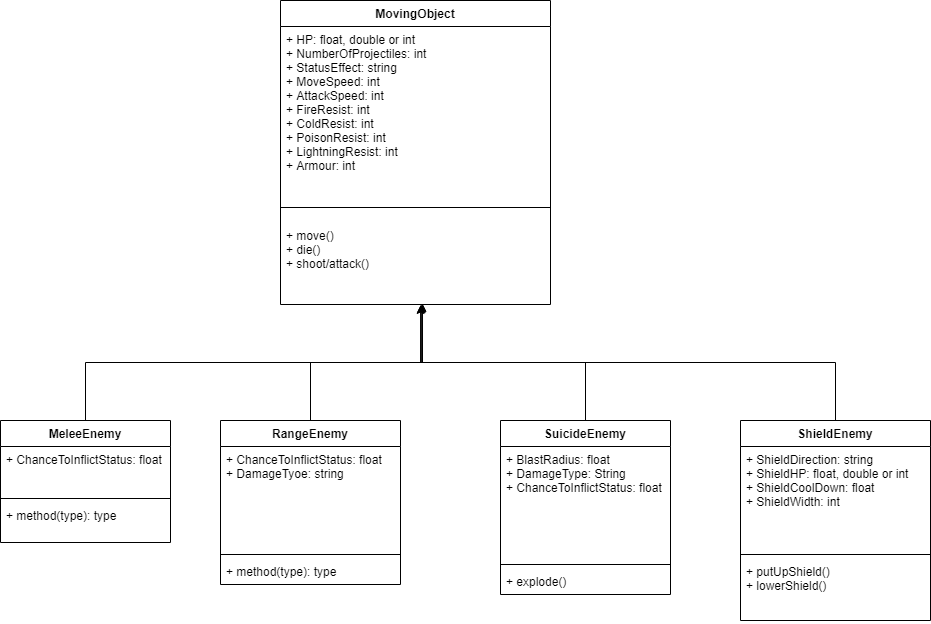

The diagram above was exported from draw.io. Its source (the exported page's mxGraphModel, read from the mxfile embedded in the PNG):
<mxGraphModel dx="1227" dy="636" grid="1" gridSize="10" guides="1" tooltips="1" connect="1" arrows="1" fold="1" page="1" pageScale="1" pageWidth="850" pageHeight="1100" background="none" math="0" shadow="0">
  <root>
    <mxCell id="0" />
    <mxCell id="1" parent="0" />
    <mxCell id="ME4XMzwnuPpudfWsqsBG-1" value="MovingObject" style="swimlane;fontStyle=1;align=center;verticalAlign=top;childLayout=stackLayout;horizontal=1;startSize=26;horizontalStack=0;resizeParent=1;resizeParentMax=0;resizeLast=0;collapsible=1;marginBottom=0;" vertex="1" parent="1">
      <mxGeometry x="300" y="60" width="270" height="304" as="geometry" />
    </mxCell>
    <mxCell id="ME4XMzwnuPpudfWsqsBG-2" value="+ HP: float, double or int&#10;+ NumberOfProjectiles: int&#10;+ StatusEffect: string&#10;+ MoveSpeed: int&#10;+ AttackSpeed: int&#10;+ FireResist: int&#10;+ ColdResist: int&#10;+ PoisonResist: int&#10;+ LightningResist: int&#10;+ Armour: int&#10;&#10; " style="text;strokeColor=none;fillColor=none;align=left;verticalAlign=top;spacingLeft=4;spacingRight=4;overflow=hidden;rotatable=0;points=[[0,0.5],[1,0.5]];portConstraint=eastwest;" vertex="1" parent="ME4XMzwnuPpudfWsqsBG-1">
      <mxGeometry y="26" width="270" height="166" as="geometry" />
    </mxCell>
    <mxCell id="ME4XMzwnuPpudfWsqsBG-3" value="" style="line;strokeWidth=1;fillColor=none;align=left;verticalAlign=middle;spacingTop=-1;spacingLeft=3;spacingRight=3;rotatable=0;labelPosition=right;points=[];portConstraint=eastwest;" vertex="1" parent="ME4XMzwnuPpudfWsqsBG-1">
      <mxGeometry y="192" width="270" height="30" as="geometry" />
    </mxCell>
    <mxCell id="ME4XMzwnuPpudfWsqsBG-4" value="+ move()&#10;+ die()&#10;+ shoot/attack()" style="text;strokeColor=none;fillColor=none;align=left;verticalAlign=top;spacingLeft=4;spacingRight=4;overflow=hidden;rotatable=0;points=[[0,0.5],[1,0.5]];portConstraint=eastwest;" vertex="1" parent="ME4XMzwnuPpudfWsqsBG-1">
      <mxGeometry y="222" width="270" height="82" as="geometry" />
    </mxCell>
    <mxCell id="ME4XMzwnuPpudfWsqsBG-16" style="edgeStyle=orthogonalEdgeStyle;rounded=0;orthogonalLoop=1;jettySize=auto;html=1;entryX=0.523;entryY=1;entryDx=0;entryDy=0;entryPerimeter=0;" edge="1" parent="1" source="ME4XMzwnuPpudfWsqsBG-11" target="ME4XMzwnuPpudfWsqsBG-4">
      <mxGeometry relative="1" as="geometry" />
    </mxCell>
    <mxCell id="ME4XMzwnuPpudfWsqsBG-11" value="MeleeEnemy" style="swimlane;fontStyle=1;align=center;verticalAlign=top;childLayout=stackLayout;horizontal=1;startSize=26;horizontalStack=0;resizeParent=1;resizeParentMax=0;resizeLast=0;collapsible=1;marginBottom=0;" vertex="1" parent="1">
      <mxGeometry x="20" y="480" width="170" height="122" as="geometry" />
    </mxCell>
    <mxCell id="ME4XMzwnuPpudfWsqsBG-12" value="+ ChanceToInflictStatus: float" style="text;strokeColor=none;fillColor=none;align=left;verticalAlign=top;spacingLeft=4;spacingRight=4;overflow=hidden;rotatable=0;points=[[0,0.5],[1,0.5]];portConstraint=eastwest;" vertex="1" parent="ME4XMzwnuPpudfWsqsBG-11">
      <mxGeometry y="26" width="170" height="48" as="geometry" />
    </mxCell>
    <mxCell id="ME4XMzwnuPpudfWsqsBG-13" value="" style="line;strokeWidth=1;fillColor=none;align=left;verticalAlign=middle;spacingTop=-1;spacingLeft=3;spacingRight=3;rotatable=0;labelPosition=right;points=[];portConstraint=eastwest;" vertex="1" parent="ME4XMzwnuPpudfWsqsBG-11">
      <mxGeometry y="74" width="170" height="8" as="geometry" />
    </mxCell>
    <mxCell id="ME4XMzwnuPpudfWsqsBG-14" value="+ method(type): type" style="text;strokeColor=none;fillColor=none;align=left;verticalAlign=top;spacingLeft=4;spacingRight=4;overflow=hidden;rotatable=0;points=[[0,0.5],[1,0.5]];portConstraint=eastwest;" vertex="1" parent="ME4XMzwnuPpudfWsqsBG-11">
      <mxGeometry y="82" width="170" height="40" as="geometry" />
    </mxCell>
    <mxCell id="ME4XMzwnuPpudfWsqsBG-21" style="edgeStyle=orthogonalEdgeStyle;rounded=0;orthogonalLoop=1;jettySize=auto;html=1;entryX=0.52;entryY=1;entryDx=0;entryDy=0;entryPerimeter=0;" edge="1" parent="1" source="ME4XMzwnuPpudfWsqsBG-17" target="ME4XMzwnuPpudfWsqsBG-4">
      <mxGeometry relative="1" as="geometry" />
    </mxCell>
    <mxCell id="ME4XMzwnuPpudfWsqsBG-17" value="RangeEnemy" style="swimlane;fontStyle=1;align=center;verticalAlign=top;childLayout=stackLayout;horizontal=1;startSize=26;horizontalStack=0;resizeParent=1;resizeParentMax=0;resizeLast=0;collapsible=1;marginBottom=0;" vertex="1" parent="1">
      <mxGeometry x="240" y="480" width="180" height="164" as="geometry" />
    </mxCell>
    <mxCell id="ME4XMzwnuPpudfWsqsBG-18" value="+ ChanceToInflictStatus: float&#10;+ DamageTyoe: string&#10;" style="text;strokeColor=none;fillColor=none;align=left;verticalAlign=top;spacingLeft=4;spacingRight=4;overflow=hidden;rotatable=0;points=[[0,0.5],[1,0.5]];portConstraint=eastwest;" vertex="1" parent="ME4XMzwnuPpudfWsqsBG-17">
      <mxGeometry y="26" width="180" height="104" as="geometry" />
    </mxCell>
    <mxCell id="ME4XMzwnuPpudfWsqsBG-19" value="" style="line;strokeWidth=1;fillColor=none;align=left;verticalAlign=middle;spacingTop=-1;spacingLeft=3;spacingRight=3;rotatable=0;labelPosition=right;points=[];portConstraint=eastwest;" vertex="1" parent="ME4XMzwnuPpudfWsqsBG-17">
      <mxGeometry y="130" width="180" height="8" as="geometry" />
    </mxCell>
    <mxCell id="ME4XMzwnuPpudfWsqsBG-20" value="+ method(type): type" style="text;strokeColor=none;fillColor=none;align=left;verticalAlign=top;spacingLeft=4;spacingRight=4;overflow=hidden;rotatable=0;points=[[0,0.5],[1,0.5]];portConstraint=eastwest;" vertex="1" parent="ME4XMzwnuPpudfWsqsBG-17">
      <mxGeometry y="138" width="180" height="26" as="geometry" />
    </mxCell>
    <mxCell id="ME4XMzwnuPpudfWsqsBG-32" style="edgeStyle=orthogonalEdgeStyle;rounded=0;orthogonalLoop=1;jettySize=auto;html=1;entryX=0.526;entryY=0.988;entryDx=0;entryDy=0;entryPerimeter=0;" edge="1" parent="1" source="ME4XMzwnuPpudfWsqsBG-22" target="ME4XMzwnuPpudfWsqsBG-4">
      <mxGeometry relative="1" as="geometry" />
    </mxCell>
    <mxCell id="ME4XMzwnuPpudfWsqsBG-22" value="SuicideEnemy" style="swimlane;fontStyle=1;align=center;verticalAlign=top;childLayout=stackLayout;horizontal=1;startSize=26;horizontalStack=0;resizeParent=1;resizeParentMax=0;resizeLast=0;collapsible=1;marginBottom=0;" vertex="1" parent="1">
      <mxGeometry x="520" y="480" width="170" height="174" as="geometry" />
    </mxCell>
    <mxCell id="ME4XMzwnuPpudfWsqsBG-23" value="+ BlastRadius: float&#10;+ DamageType: String&#10;+ ChanceToInflictStatus: float" style="text;strokeColor=none;fillColor=none;align=left;verticalAlign=top;spacingLeft=4;spacingRight=4;overflow=hidden;rotatable=0;points=[[0,0.5],[1,0.5]];portConstraint=eastwest;" vertex="1" parent="ME4XMzwnuPpudfWsqsBG-22">
      <mxGeometry y="26" width="170" height="114" as="geometry" />
    </mxCell>
    <mxCell id="ME4XMzwnuPpudfWsqsBG-24" value="" style="line;strokeWidth=1;fillColor=none;align=left;verticalAlign=middle;spacingTop=-1;spacingLeft=3;spacingRight=3;rotatable=0;labelPosition=right;points=[];portConstraint=eastwest;" vertex="1" parent="ME4XMzwnuPpudfWsqsBG-22">
      <mxGeometry y="140" width="170" height="8" as="geometry" />
    </mxCell>
    <mxCell id="ME4XMzwnuPpudfWsqsBG-25" value="+ explode()" style="text;strokeColor=none;fillColor=none;align=left;verticalAlign=top;spacingLeft=4;spacingRight=4;overflow=hidden;rotatable=0;points=[[0,0.5],[1,0.5]];portConstraint=eastwest;" vertex="1" parent="ME4XMzwnuPpudfWsqsBG-22">
      <mxGeometry y="148" width="170" height="26" as="geometry" />
    </mxCell>
    <mxCell id="ME4XMzwnuPpudfWsqsBG-31" style="edgeStyle=orthogonalEdgeStyle;rounded=0;orthogonalLoop=1;jettySize=auto;html=1;entryX=0.519;entryY=1.012;entryDx=0;entryDy=0;entryPerimeter=0;" edge="1" parent="1" source="ME4XMzwnuPpudfWsqsBG-27" target="ME4XMzwnuPpudfWsqsBG-4">
      <mxGeometry relative="1" as="geometry" />
    </mxCell>
    <mxCell id="ME4XMzwnuPpudfWsqsBG-27" value="ShieldEnemy" style="swimlane;fontStyle=1;align=center;verticalAlign=top;childLayout=stackLayout;horizontal=1;startSize=26;horizontalStack=0;resizeParent=1;resizeParentMax=0;resizeLast=0;collapsible=1;marginBottom=0;" vertex="1" parent="1">
      <mxGeometry x="760" y="480" width="190" height="200" as="geometry" />
    </mxCell>
    <mxCell id="ME4XMzwnuPpudfWsqsBG-28" value="+ ShieldDirection: string&#10;+ ShieldHP: float, double or int&#10;+ ShieldCoolDown: float&#10;+ ShieldWidth: int" style="text;strokeColor=none;fillColor=none;align=left;verticalAlign=top;spacingLeft=4;spacingRight=4;overflow=hidden;rotatable=0;points=[[0,0.5],[1,0.5]];portConstraint=eastwest;" vertex="1" parent="ME4XMzwnuPpudfWsqsBG-27">
      <mxGeometry y="26" width="190" height="104" as="geometry" />
    </mxCell>
    <mxCell id="ME4XMzwnuPpudfWsqsBG-29" value="" style="line;strokeWidth=1;fillColor=none;align=left;verticalAlign=middle;spacingTop=-1;spacingLeft=3;spacingRight=3;rotatable=0;labelPosition=right;points=[];portConstraint=eastwest;" vertex="1" parent="ME4XMzwnuPpudfWsqsBG-27">
      <mxGeometry y="130" width="190" height="8" as="geometry" />
    </mxCell>
    <mxCell id="ME4XMzwnuPpudfWsqsBG-30" value="+ putUpShield()&#10;+ lowerShield()" style="text;strokeColor=none;fillColor=none;align=left;verticalAlign=top;spacingLeft=4;spacingRight=4;overflow=hidden;rotatable=0;points=[[0,0.5],[1,0.5]];portConstraint=eastwest;" vertex="1" parent="ME4XMzwnuPpudfWsqsBG-27">
      <mxGeometry y="138" width="190" height="62" as="geometry" />
    </mxCell>
  </root>
</mxGraphModel>